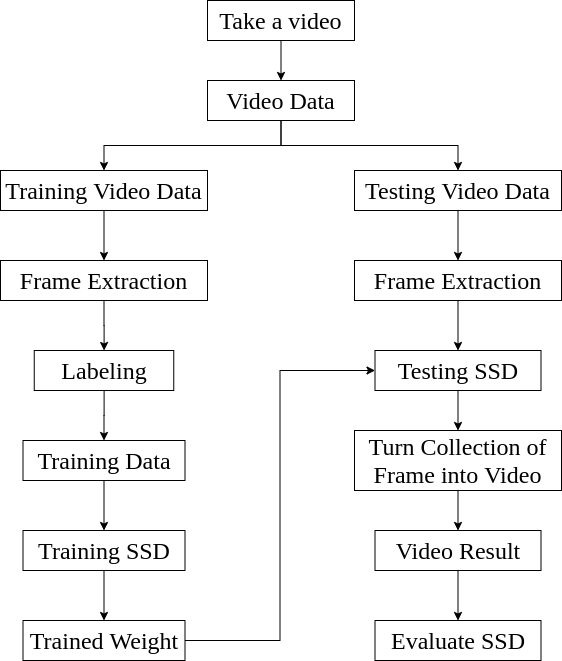

The diagram above was exported from draw.io. Its source (the exported page's mxGraphModel, read from the mxfile embedded in the PNG):
<mxGraphModel dx="1422" dy="750" grid="0" gridSize="10" guides="1" tooltips="1" connect="1" arrows="1" fold="1" page="1" pageScale="1" pageWidth="850" pageHeight="1100" background="#ffffff" math="0" shadow="0">
  <root>
    <mxCell id="0" />
    <mxCell id="1" parent="0" />
    <mxCell id="bRSIJ61h67KNBqRVrjyx-16" value="" style="edgeStyle=orthogonalEdgeStyle;rounded=0;orthogonalLoop=1;jettySize=auto;html=1;" edge="1" parent="1" source="bRSIJ61h67KNBqRVrjyx-1" target="bRSIJ61h67KNBqRVrjyx-3">
      <mxGeometry relative="1" as="geometry" />
    </mxCell>
    <mxCell id="bRSIJ61h67KNBqRVrjyx-1" value="&lt;font style=&quot;font-size: 24px&quot; face=&quot;Comic Sans MS&quot;&gt;Take a video&lt;/font&gt;" style="rounded=0;whiteSpace=wrap;html=1;" vertex="1" parent="1">
      <mxGeometry x="352" y="30" width="147" height="40" as="geometry" />
    </mxCell>
    <mxCell id="bRSIJ61h67KNBqRVrjyx-19" style="edgeStyle=orthogonalEdgeStyle;rounded=0;orthogonalLoop=1;jettySize=auto;html=1;exitX=0.5;exitY=1;exitDx=0;exitDy=0;" edge="1" parent="1" source="bRSIJ61h67KNBqRVrjyx-3" target="bRSIJ61h67KNBqRVrjyx-5">
      <mxGeometry relative="1" as="geometry" />
    </mxCell>
    <mxCell id="bRSIJ61h67KNBqRVrjyx-31" style="edgeStyle=orthogonalEdgeStyle;rounded=0;orthogonalLoop=1;jettySize=auto;html=1;exitX=0.5;exitY=1;exitDx=0;exitDy=0;entryX=0.5;entryY=0;entryDx=0;entryDy=0;" edge="1" parent="1" source="bRSIJ61h67KNBqRVrjyx-3" target="bRSIJ61h67KNBqRVrjyx-4">
      <mxGeometry relative="1" as="geometry" />
    </mxCell>
    <mxCell id="bRSIJ61h67KNBqRVrjyx-3" value="&lt;font style=&quot;font-size: 24px&quot; face=&quot;Comic Sans MS&quot;&gt;Video Data&lt;/font&gt;" style="rounded=0;whiteSpace=wrap;html=1;" vertex="1" parent="1">
      <mxGeometry x="352" y="110" width="147" height="40" as="geometry" />
    </mxCell>
    <mxCell id="bRSIJ61h67KNBqRVrjyx-20" value="" style="edgeStyle=orthogonalEdgeStyle;rounded=0;orthogonalLoop=1;jettySize=auto;html=1;" edge="1" parent="1" source="bRSIJ61h67KNBqRVrjyx-4" target="bRSIJ61h67KNBqRVrjyx-6">
      <mxGeometry relative="1" as="geometry" />
    </mxCell>
    <mxCell id="bRSIJ61h67KNBqRVrjyx-4" value="&lt;font style=&quot;font-size: 24px&quot; face=&quot;Comic Sans MS&quot;&gt;Training Video Data&lt;/font&gt;" style="rounded=0;whiteSpace=wrap;html=1;" vertex="1" parent="1">
      <mxGeometry x="145" y="200" width="207" height="40" as="geometry" />
    </mxCell>
    <mxCell id="bRSIJ61h67KNBqRVrjyx-21" value="" style="edgeStyle=orthogonalEdgeStyle;rounded=0;orthogonalLoop=1;jettySize=auto;html=1;" edge="1" parent="1" source="bRSIJ61h67KNBqRVrjyx-5" target="bRSIJ61h67KNBqRVrjyx-11">
      <mxGeometry relative="1" as="geometry" />
    </mxCell>
    <mxCell id="bRSIJ61h67KNBqRVrjyx-5" value="&lt;font style=&quot;font-size: 24px&quot; face=&quot;Comic Sans MS&quot;&gt;Testing Video Data&lt;/font&gt;" style="rounded=0;whiteSpace=wrap;html=1;" vertex="1" parent="1">
      <mxGeometry x="499" y="200" width="207" height="40" as="geometry" />
    </mxCell>
    <mxCell id="bRSIJ61h67KNBqRVrjyx-22" value="" style="edgeStyle=orthogonalEdgeStyle;rounded=0;orthogonalLoop=1;jettySize=auto;html=1;" edge="1" parent="1" source="bRSIJ61h67KNBqRVrjyx-6" target="bRSIJ61h67KNBqRVrjyx-7">
      <mxGeometry relative="1" as="geometry" />
    </mxCell>
    <mxCell id="bRSIJ61h67KNBqRVrjyx-6" value="&lt;font style=&quot;font-size: 24px&quot; face=&quot;Comic Sans MS&quot;&gt;Frame Extraction&lt;/font&gt;" style="rounded=0;whiteSpace=wrap;html=1;" vertex="1" parent="1">
      <mxGeometry x="145" y="290" width="207" height="40" as="geometry" />
    </mxCell>
    <mxCell id="bRSIJ61h67KNBqRVrjyx-23" value="" style="edgeStyle=orthogonalEdgeStyle;rounded=0;orthogonalLoop=1;jettySize=auto;html=1;" edge="1" parent="1" source="bRSIJ61h67KNBqRVrjyx-7" target="bRSIJ61h67KNBqRVrjyx-8">
      <mxGeometry relative="1" as="geometry" />
    </mxCell>
    <mxCell id="bRSIJ61h67KNBqRVrjyx-7" value="&lt;font style=&quot;font-size: 24px&quot; face=&quot;Comic Sans MS&quot;&gt;Labeling&lt;/font&gt;" style="rounded=0;whiteSpace=wrap;html=1;" vertex="1" parent="1">
      <mxGeometry x="178.75" y="380" width="139.5" height="40" as="geometry" />
    </mxCell>
    <mxCell id="bRSIJ61h67KNBqRVrjyx-24" value="" style="edgeStyle=orthogonalEdgeStyle;rounded=0;orthogonalLoop=1;jettySize=auto;html=1;" edge="1" parent="1" source="bRSIJ61h67KNBqRVrjyx-8" target="bRSIJ61h67KNBqRVrjyx-9">
      <mxGeometry relative="1" as="geometry" />
    </mxCell>
    <mxCell id="bRSIJ61h67KNBqRVrjyx-8" value="&lt;font style=&quot;font-size: 24px&quot; face=&quot;Comic Sans MS&quot;&gt;Training Data&lt;/font&gt;" style="rounded=0;whiteSpace=wrap;html=1;" vertex="1" parent="1">
      <mxGeometry x="167.5" y="470" width="162" height="40" as="geometry" />
    </mxCell>
    <mxCell id="bRSIJ61h67KNBqRVrjyx-25" value="" style="edgeStyle=orthogonalEdgeStyle;rounded=0;orthogonalLoop=1;jettySize=auto;html=1;" edge="1" parent="1" source="bRSIJ61h67KNBqRVrjyx-9" target="bRSIJ61h67KNBqRVrjyx-10">
      <mxGeometry relative="1" as="geometry" />
    </mxCell>
    <mxCell id="bRSIJ61h67KNBqRVrjyx-9" value="&lt;font style=&quot;font-size: 24px&quot; face=&quot;Comic Sans MS&quot;&gt;Training SSD&lt;/font&gt;" style="rounded=0;whiteSpace=wrap;html=1;" vertex="1" parent="1">
      <mxGeometry x="167.5" y="560" width="162" height="40" as="geometry" />
    </mxCell>
    <mxCell id="bRSIJ61h67KNBqRVrjyx-30" style="edgeStyle=orthogonalEdgeStyle;rounded=0;orthogonalLoop=1;jettySize=auto;html=1;exitX=1;exitY=0.5;exitDx=0;exitDy=0;entryX=0;entryY=0.5;entryDx=0;entryDy=0;" edge="1" parent="1" source="bRSIJ61h67KNBqRVrjyx-10" target="bRSIJ61h67KNBqRVrjyx-12">
      <mxGeometry relative="1" as="geometry" />
    </mxCell>
    <mxCell id="bRSIJ61h67KNBqRVrjyx-10" value="&lt;font style=&quot;font-size: 24px&quot; face=&quot;Comic Sans MS&quot;&gt;Trained Weight&lt;/font&gt;" style="rounded=0;whiteSpace=wrap;html=1;" vertex="1" parent="1">
      <mxGeometry x="167.5" y="650" width="162" height="40" as="geometry" />
    </mxCell>
    <mxCell id="bRSIJ61h67KNBqRVrjyx-26" value="" style="edgeStyle=orthogonalEdgeStyle;rounded=0;orthogonalLoop=1;jettySize=auto;html=1;" edge="1" parent="1" source="bRSIJ61h67KNBqRVrjyx-11" target="bRSIJ61h67KNBqRVrjyx-12">
      <mxGeometry relative="1" as="geometry" />
    </mxCell>
    <mxCell id="bRSIJ61h67KNBqRVrjyx-11" value="&lt;font style=&quot;font-size: 24px&quot; face=&quot;Comic Sans MS&quot;&gt;Frame Extraction&lt;/font&gt;" style="rounded=0;whiteSpace=wrap;html=1;" vertex="1" parent="1">
      <mxGeometry x="499" y="290" width="207" height="40" as="geometry" />
    </mxCell>
    <mxCell id="bRSIJ61h67KNBqRVrjyx-27" value="" style="edgeStyle=orthogonalEdgeStyle;rounded=0;orthogonalLoop=1;jettySize=auto;html=1;" edge="1" parent="1" source="bRSIJ61h67KNBqRVrjyx-12" target="bRSIJ61h67KNBqRVrjyx-13">
      <mxGeometry relative="1" as="geometry" />
    </mxCell>
    <mxCell id="bRSIJ61h67KNBqRVrjyx-12" value="&lt;font style=&quot;font-size: 24px&quot; face=&quot;Comic Sans MS&quot;&gt;Testing SSD&lt;/font&gt;" style="rounded=0;whiteSpace=wrap;html=1;" vertex="1" parent="1">
      <mxGeometry x="519.5" y="380" width="166" height="40" as="geometry" />
    </mxCell>
    <mxCell id="bRSIJ61h67KNBqRVrjyx-28" value="" style="edgeStyle=orthogonalEdgeStyle;rounded=0;orthogonalLoop=1;jettySize=auto;html=1;" edge="1" parent="1" source="bRSIJ61h67KNBqRVrjyx-13" target="bRSIJ61h67KNBqRVrjyx-14">
      <mxGeometry relative="1" as="geometry" />
    </mxCell>
    <mxCell id="bRSIJ61h67KNBqRVrjyx-13" value="&lt;font style=&quot;font-size: 24px&quot; face=&quot;Comic Sans MS&quot;&gt;Turn Collection of Frame into Video&lt;/font&gt;" style="rounded=0;whiteSpace=wrap;html=1;" vertex="1" parent="1">
      <mxGeometry x="499" y="460" width="207" height="60" as="geometry" />
    </mxCell>
    <mxCell id="bRSIJ61h67KNBqRVrjyx-29" value="" style="edgeStyle=orthogonalEdgeStyle;rounded=0;orthogonalLoop=1;jettySize=auto;html=1;" edge="1" parent="1" source="bRSIJ61h67KNBqRVrjyx-14" target="bRSIJ61h67KNBqRVrjyx-15">
      <mxGeometry relative="1" as="geometry" />
    </mxCell>
    <mxCell id="bRSIJ61h67KNBqRVrjyx-14" value="&lt;font style=&quot;font-size: 24px&quot; face=&quot;Comic Sans MS&quot;&gt;Video Result&lt;/font&gt;" style="rounded=0;whiteSpace=wrap;html=1;" vertex="1" parent="1">
      <mxGeometry x="519.5" y="560" width="166" height="40" as="geometry" />
    </mxCell>
    <mxCell id="bRSIJ61h67KNBqRVrjyx-15" value="&lt;font style=&quot;font-size: 24px&quot; face=&quot;Comic Sans MS&quot;&gt;Evaluate SSD&lt;/font&gt;" style="rounded=0;whiteSpace=wrap;html=1;" vertex="1" parent="1">
      <mxGeometry x="519.5" y="650" width="166" height="40" as="geometry" />
    </mxCell>
  </root>
</mxGraphModel>